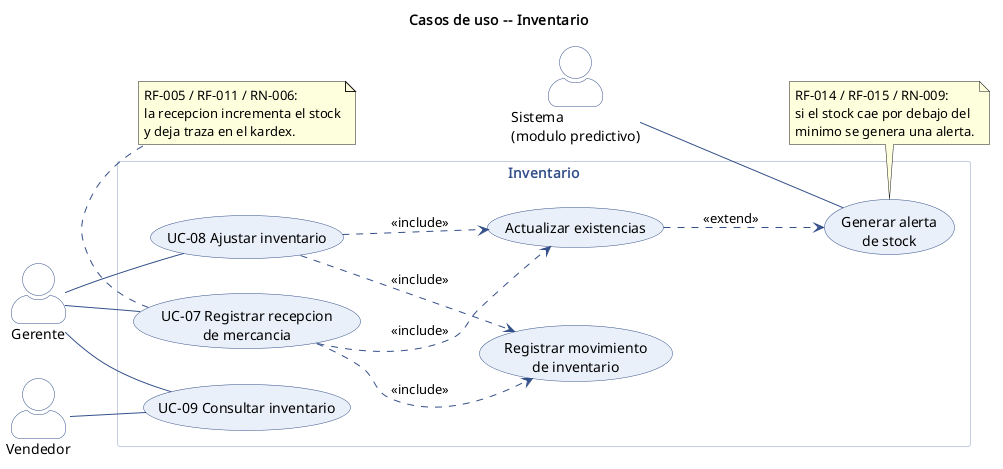

The diagram above was rendered by PlantUML. Its source (embedded in the PNG):
@startuml cu-inventario
' Modulo: Inventario
!include _estilo.iuml
title Casos de uso -- Inventario

left to right direction

actor "Gerente"  as G
actor "Vendedor" as V
actor "Sistema\n(modulo predictivo)" as S

rectangle "Inventario" {
  usecase "UC-07 Registrar recepcion\nde mercancia" as UC07
  usecase "UC-08 Ajustar inventario"      as UC08
  usecase "UC-09 Consultar inventario"    as UC09

  usecase "Registrar movimiento\nde inventario" as MOV
  usecase "Actualizar existencias"        as STK
  usecase "Generar alerta\nde stock"            as ALE
}

G -- UC07
G -- UC08
G -- UC09
V -- UC09

UC07 ..> MOV : <<include>>
UC07 ..> STK : <<include>>
UC08 ..> MOV : <<include>>
UC08 ..> STK : <<include>>
STK  ..> ALE : <<extend>>
S -- ALE

note bottom of UC07
  RF-005 / RF-011 / RN-006:
  la recepcion incrementa el stock
  y deja traza en el kardex.
end note

note bottom of ALE
  RF-014 / RF-015 / RN-009:
  si el stock cae por debajo del
  minimo se genera una alerta.
end note

@enduml